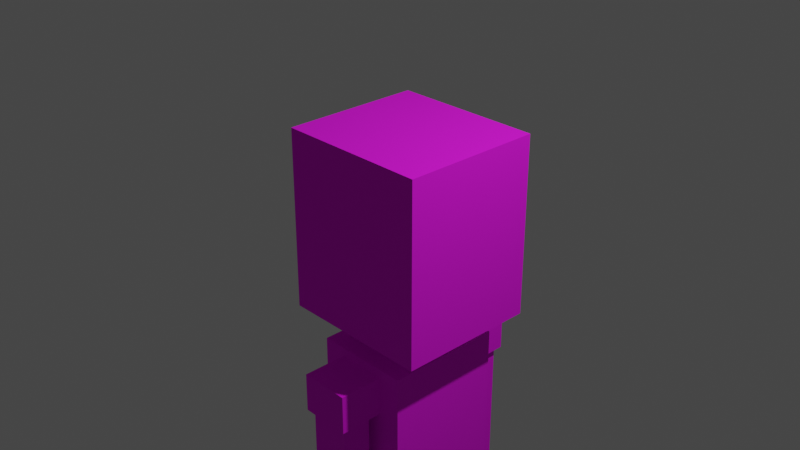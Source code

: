 # Source: avatar.blend  (saved by Blender 3.0.42; exported with 4.5.12 LTS)
import bpy
from mathutils import Matrix  # noqa: F401  (used for matrix-valued properties, if any)

bpy.ops.wm.read_factory_settings(use_empty=True)
scene = bpy.context.scene
scene.name = 'Scene'

# ---- collections
col_collection = bpy.data.collections.new('Collection'); scene.collection.children.link(col_collection)
col_references = bpy.data.collections.new('References'); scene.collection.children.link(col_references)

# ---- images (referenced by path relative to the original .blend; pixels are not part of the script)
import os
ASSET_DIR = os.environ.get("B2B_ASSET_DIR", "")  # directory of the original .blend (textures are referenced by path, not embedded)
HERE = os.path.dirname(os.path.abspath(__file__))  # packed textures are extracted next to this script under _unpacked/

def load_image(name, relpath, width, height, colorspace="sRGB"):
    """Load a texture the original file referenced (path relative to the .blend, or extracted next to this script)."""
    p = next((c for c in (os.path.join(HERE, relpath), os.path.join(ASSET_DIR, relpath)) if relpath and os.path.exists(c)), "")
    if p:
        img = bpy.data.images.load(p, check_existing=True)
        img.name = name
    else:  # same state as the original file: an image datablock whose file is absent (Cycles renders it pink)
        img = bpy.data.images.new(name, width, height)
        img.source = "FILE"
        img.filepath = "//" + (relpath or name)
    img.colorspace_settings.name = colorspace
    return img
img_avatar_uv_png = load_image('avatar_uv.png', 'uv_maps/avatar_uv.png', 1024, 1024, 'sRGB')

# ---- materials (node trees are filled in below, after node groups)
mat_material_001 = bpy.data.materials.new('Material.001')
mat_material_001.use_transparent_shadow = False

# ---- material node trees
mat_material_001.use_nodes = True; mat_material_001.node_tree.nodes.clear()
_N = mat_material_001.node_tree.nodes; _L = mat_material_001.node_tree.links
n0 = _N.new('ShaderNodeBsdfPrincipled'); n0.name = 'Principled BSDF'; n0.location = (10, 300)
n0.distribution = 'GGX'
n0.subsurface_method = 'RANDOM_WALK_SKIN'
n0.inputs[2].default_value = 1.0
n0.inputs[3].default_value = 1.45
n0.inputs[27].default_value = (0.0, 0.0, 0.0, 1.0)
n0.inputs[28].default_value = 1.0
n1 = _N.new('ShaderNodeOutputMaterial'); n1.name = 'Material Output'; n1.location = (300, 300)
n2 = _N.new('ShaderNodeTexImage'); n2.name = 'Image Texture'; n2.location = (-399, 218)
n2.image = img_avatar_uv_png
_L.new(n0.outputs[0], n1.inputs[0])
_L.new(n2.outputs[0], n0.inputs[0])
n1.is_active_output = True

# ---- world
world_world = bpy.data.worlds.new('World'); scene.world = world_world
world_world.use_nodes = True; world_world.node_tree.nodes.clear()
_N = world_world.node_tree.nodes; _L = world_world.node_tree.links
n0 = _N.new('ShaderNodeOutputWorld'); n0.name = 'World Output'; n0.location = (300, 300)
n1 = _N.new('ShaderNodeBackground'); n1.name = 'Background'; n1.location = (10, 300)
n1.inputs[0].default_value = (0.05088, 0.05088, 0.05088, 1.0)
_L.new(n1.outputs[0], n0.inputs[0])
n0.is_active_output = True
world_world.color = (0.05088, 0.05088, 0.05088)
world_world.use_sun_shadow = False
world_world.sun_shadow_jitter_overblur = 0.0

# ---- cameras
cam_camera = bpy.data.cameras.new('Camera')
cam_camera.clip_end = 100.0
cam_camera.ortho_scale = 7.314

# ---- lights
light_light = bpy.data.lights.new('Light', 'POINT')
light_light.transmission_factor = 0.0
light_light.energy = 1000.0
light_light.shadow_soft_size = 0.1
light_light.shadow_maximum_resolution = 0.006
light_light.use_absolute_resolution = True

# ---- meshes
me_cube_001 = bpy.data.meshes.new('Cube.001')
me_cube_001.from_pydata([(-0.6976, -0.7826, -1.0), (-0.6976, -0.7826, 1.0), (-0.1353, 0.0, -1.0), (-0.1353, 0.0, 1.0), (1.0, -0.7826, -1.0), (1.0, -0.7826, 1.0), (-0.1353, -0.7826, 1.0), (-0.1353, -0.7826, -1.0), (-0.6976, 0.0, -1.0), (-0.6976, 0.0, 1.0), (1.0, 0.0, -1.0), (1.0, 0.0, 1.0), (-0.6976, -0.7826, 0.555), (-0.1353, -0.7826, 0.555), (1.0, -0.7826, 0.555), (1.0, 0.0, 0.555), (-0.6976, 0.0, 0.555), (0.4275, 0.0, -1.0), (0.4275, -0.7826, 1.0), (0.4275, -0.7826, -1.0), (0.4275, 0.0, 1.0), (0.4275, -0.7826, 0.555), (-0.6976, -0.2769, -1.0), (-0.1353, -0.2769, 1.0), (1.0, -0.2769, 1.0), (-0.1353, -0.2769, -1.0), (-0.6976, -0.2769, 1.0), (1.0, -0.2769, -1.0), (-0.6976, -0.2769, 0.555), (1.0, -0.2769, 0.555), (0.4275, -0.2769, 1.0), (0.4275, -0.2769, -1.0), (0.4275, 0.0, -1.315), (-0.1353, 0.0, -1.315), (-0.1353, -0.2769, -1.315), (0.4275, -0.2769, -1.315), (0.6867, 0.0, -1.315), (0.6867, -0.2769, -1.315), (-0.1353, -0.6698, -1.315), (0.4275, -0.6698, -1.315), (0.6867, -0.6698, -1.315), (-0.4002, 0.0, -1.315), (-0.4002, -0.2769, -1.315), (-0.4002, -0.6698, -1.315), (0.6867, 0.0, -4.146), (0.6867, -0.2769, -4.146), (-0.1353, -0.6698, -4.146), (0.4275, -0.6698, -4.146), (0.6867, -0.6698, -4.146), (-0.4002, 0.0, -4.146), (-0.4002, -0.2769, -4.146), (-0.4002, -0.6698, -4.146), (-0.1353, -0.6698, -3.9), (-0.4002, -0.6698, -3.9), (-0.4002, -0.2769, -3.9), (-0.4002, 0.0, -3.9), (0.6867, -0.6698, -3.9), (0.6867, -0.2769, -3.9), (0.4275, -0.6698, -3.9), (0.6867, 0.0, -3.9), (0.4275, 0.0, -4.146), (0.4275, -0.2769, -4.146), (-0.1353, 0.0, -4.146), (-0.1353, -0.2769, -4.146), (0.6867, -0.2769, -6.61), (-0.1353, -0.6698, -6.61), (0.4275, -0.6698, -6.61), (0.6867, -0.6698, -6.61), (-0.4002, -0.2769, -6.61), (-0.4002, -0.6698, -6.61), (0.4275, -0.2769, -6.61), (-0.1353, -0.2769, -6.61), (-0.4002, -0.6698, -6.376), (-0.1353, -0.6698, -6.376), (-0.1353, -0.2769, -6.376), (0.4275, -0.2769, -6.376), (0.6867, -0.6698, -6.376), (0.4275, -0.6698, -6.376), (0.6867, -0.2769, -6.376), (-0.4002, -0.2769, -6.376), (1.288, -0.2769, -6.61), (1.288, -0.6698, -6.61), (1.288, -0.6698, -6.376), (1.288, -0.2769, -6.376), (-0.1353, -0.6698, -1.848), (-0.1353, -0.6698, -1.412), (-0.4002, -0.2769, -1.848), (-0.4002, -0.2769, -1.412), (0.6867, -0.6698, -1.848), (0.6867, -0.6698, -1.412), (0.4275, -0.6698, -1.848), (0.4275, -0.6698, -1.412), (-0.4002, -0.6698, -1.412), (-0.4002, -0.6698, -1.848), (-0.4002, 0.0, -1.412), (-0.4002, 0.0, -1.848), (0.6867, -0.2769, -1.412), (0.6867, -0.2769, -1.848), (0.6867, 0.0, -1.412), (0.6867, 0.0, -1.848), (-0.0812, -0.7806, -1.848), (-0.1353, -0.7266, -1.412), (0.3734, -0.7806, -1.848), (0.4275, -0.7266, -1.412), (-0.0812, -1.115, -1.848), (-0.1353, -1.169, -1.412), (0.3734, -1.115, -1.848), (0.4275, -1.169, -1.412), (-0.1353, -0.7266, -1.848), (0.4275, -0.7266, -1.848), (-0.1353, -1.169, -1.848), (0.4275, -1.169, -1.848), (-0.0812, -0.7806, -3.839), (0.3734, -0.7806, -3.839), (-0.0812, -1.115, -3.839), (0.3734, -1.115, -3.839), (-0.0812, -1.115, -2.687), (0.3734, -1.115, -2.687), (-0.0812, -0.7806, -2.687), (0.3734, -0.7806, -2.687), (0.2872, -1.051, -3.988), (0.1869, -0.9601, -4.047), (0.2612, -1.03, -4.017), (0.2245, -0.9966, -4.039), (0.005047, -1.051, -3.988), (0.1053, -0.9601, -4.047), (0.03098, -1.03, -4.017), (0.06769, -0.9966, -4.039), (0.1869, -0.9353, -4.047), (0.2872, -0.844, -3.988), (0.2245, -0.8988, -4.039), (0.2612, -0.8654, -4.017), (0.1053, -0.9353, -4.047), (0.005047, -0.844, -3.988), (0.06769, -0.8988, -4.039), (0.03098, -0.8654, -4.017)], [], [(22, 28, 16, 8), (19, 21, 13, 7), (29, 24, 5, 14), (13, 6, 1, 12), (31, 27, 4, 19), (23, 26, 1, 6), (22, 25, 7, 0), (21, 18, 6, 13), (30, 23, 6, 18), (28, 26, 9, 16), (7, 13, 12, 0), (27, 29, 14, 4), (24, 30, 18, 5), (14, 5, 18, 21), (25, 31, 19, 7), (4, 14, 21, 19), (17, 31, 35, 32), (11, 20, 30, 24), (10, 15, 29, 27), (12, 1, 26, 28), (20, 3, 23, 30), (8, 2, 25, 22), (3, 9, 26, 23), (17, 10, 27, 31), (15, 11, 24, 29), (0, 12, 28, 22), (33, 32, 35, 34), (25, 2, 33, 34), (31, 25, 34, 35), (35, 32, 36, 37), (35, 37, 40, 39), (35, 34, 38, 39), (38, 34, 42, 43), (34, 33, 41, 42), (52, 53, 51, 46), (54, 55, 49, 50), (56, 57, 45, 48), (58, 56, 48, 47), (57, 59, 44, 45), (53, 54, 50, 51), (58, 52, 46, 47), (45, 44, 60, 61), (77, 76, 67, 66), (90, 84, 52, 58), (93, 86, 54, 53), (97, 99, 59, 57), (90, 88, 56, 58), (88, 97, 57, 56), (86, 95, 55, 54), (84, 93, 53, 52), (75, 74, 71, 70), (61, 60, 62, 63), (72, 73, 65, 69), (63, 62, 49, 50), (68, 69, 65, 71), (70, 66, 67, 64), (71, 65, 66, 70), (78, 75, 70, 64), (74, 79, 68, 71), (79, 72, 69, 68), (67, 76, 82, 81), (73, 77, 66, 65), (46, 47, 77, 73), (48, 45, 78, 76), (50, 51, 72, 79), (63, 50, 79, 74), (45, 61, 75, 78), (51, 46, 73, 72), (61, 63, 74, 75), (47, 48, 76, 77), (82, 83, 80, 81), (64, 67, 81, 80), (78, 64, 80, 83), (76, 78, 83, 82), (38, 43, 92, 85), (85, 92, 93, 84), (42, 41, 94, 87), (87, 94, 95, 86), (40, 37, 96, 89), (89, 96, 97, 88), (39, 40, 89, 91), (91, 89, 88, 90), (37, 36, 98, 96), (96, 98, 99, 97), (43, 42, 87, 92), (92, 87, 86, 93), (39, 38, 85, 91), (91, 85, 101, 103), (103, 101, 105, 107), (90, 91, 103, 109), (84, 90, 109, 108), (85, 84, 108, 101), (107, 105, 110, 111), (101, 108, 110, 105), (118, 112, 114, 116), (109, 103, 107, 111), (102, 100, 108, 109), (104, 106, 111, 110), (100, 104, 110, 108), (106, 102, 109, 111), (112, 113, 129, 133), (106, 117, 119, 102), (104, 116, 117, 106), (100, 118, 116, 104), (116, 114, 115, 117), (117, 115, 113, 119), (113, 115, 120, 129), (119, 113, 112, 118), (114, 112, 133, 124), (102, 119, 118, 100), (115, 114, 124, 120), (129, 120, 122, 131), (131, 122, 123, 130), (130, 123, 121, 128), (125, 121, 123, 127), (127, 123, 122, 126), (126, 122, 120, 124), (133, 129, 131, 135), (135, 131, 130, 134), (134, 130, 128, 132), (132, 125, 127, 134), (134, 127, 126, 135), (135, 126, 124, 133), (132, 128, 121, 125)])
_uv = me_cube_001.uv_layers.new(name='UVMap')
_uv.uv.foreach_set('vector', [0.3927, 0.7287, 0.4673, 0.7287, 0.4673, 0.8033, 0.3927, 0.8033, 0.556, 0.8663, 0.6306, 0.8663, 0.6306, 0.9409, 0.556, 0.9409, 0.3974, 0.7217, 0.472, 0.7217, 0.472, 0.7963, 0.3974, 0.7963, 0.3974, 0.7217, 0.472, 0.7217, 0.472, 0.7963, 0.3974, 0.7963, 0.3787, 0.3204, 0.4533, 0.3204, 0.4533, 0.395, 0.3787, 0.395, 0.3974, 0.7217, 0.472, 0.7217, 0.472, 0.7963, 0.3974, 0.7963, 0.3834, 0.7217, 0.458, 0.7217, 0.458, 0.7963, 0.3834, 0.7963, 0.3974, 0.7217, 0.472, 0.7217, 0.472, 0.7963, 0.3974, 0.7963, 0.3974, 0.7217, 0.472, 0.7217, 0.472, 0.7963, 0.3974, 0.7963, 0.3974, 0.7217, 0.472, 0.7217, 0.472, 0.7963, 0.3974, 0.7963, 0.3904, 0.731, 0.465, 0.731, 0.465, 0.8056, 0.3904, 0.8056, 0.5747, 0.8873, 0.6493, 0.8873, 0.6493, 0.9619, 0.5747, 0.9619, 0.3974, 0.7217, 0.472, 0.7217, 0.472, 0.7963, 0.3974, 0.7963, 0.3974, 0.7217, 0.472, 0.7217, 0.472, 0.7963, 0.3974, 0.7963, 0.3787, 0.3204, 0.4533, 0.3204, 0.4533, 0.395, 0.3787, 0.395, 0.556, 0.8663, 0.6306, 0.8663, 0.6306, 0.9409, 0.556, 0.9409, 0.5747, 0.885, 0.6493, 0.885, 0.6493, 0.9596, 0.5747, 0.9596, 0.3974, 0.7217, 0.472, 0.7217, 0.472, 0.7963, 0.3974, 0.7963, 0.5747, 0.8873, 0.6493, 0.8873, 0.6493, 0.9619, 0.5747, 0.9619, 0.3974, 0.7217, 0.472, 0.7217, 0.472, 0.7963, 0.3974, 0.7963, 0.3974, 0.7217, 0.472, 0.7217, 0.472, 0.7963, 0.3974, 0.7963, 0.3834, 0.7217, 0.458, 0.7217, 0.458, 0.7963, 0.3834, 0.7963, 0.3974, 0.7217, 0.472, 0.7217, 0.472, 0.7963, 0.3974, 0.7963, 0.3787, 0.3204, 0.4533, 0.3204, 0.4533, 0.395, 0.3787, 0.395, 0.3974, 0.7217, 0.472, 0.7217, 0.472, 0.7963, 0.3974, 0.7963, 0.3927, 0.7287, 0.4673, 0.7287, 0.4673, 0.8033, 0.3927, 0.8033, 0.3787, 0.3204, 0.4533, 0.3204, 0.4533, 0.395, 0.3787, 0.395, 0.5747, 0.885, 0.6493, 0.885, 0.6493, 0.9596, 0.5747, 0.9596, 0.5747, 0.885, 0.6493, 0.885, 0.6493, 0.9596, 0.5747, 0.9596, 0.2294, 0.8827, 0.304, 0.8827, 0.304, 0.9573, 0.2294, 0.9573, 0.2177, 0.8827, 0.2923, 0.8827, 0.2923, 0.9573, 0.2177, 0.9573, 0.2177, 0.8827, 0.2923, 0.8827, 0.2923, 0.9573, 0.2177, 0.9573, 0.2177, 0.8827, 0.2923, 0.8827, 0.2923, 0.9573, 0.2177, 0.9573, 0.2177, 0.8827, 0.2923, 0.8827, 0.2923, 0.9573, 0.2177, 0.9573, 0.388, 0.8873, 0.4626, 0.8873, 0.4626, 0.9619, 0.388, 0.9619, 0.388, 0.8873, 0.4626, 0.8873, 0.4626, 0.9619, 0.388, 0.9619, 0.388, 0.8873, 0.4626, 0.8873, 0.4626, 0.9619, 0.388, 0.9619, 0.388, 0.8873, 0.4626, 0.8873, 0.4626, 0.9619, 0.388, 0.9619, 0.388, 0.8873, 0.4626, 0.8873, 0.4626, 0.9619, 0.388, 0.9619, 0.388, 0.8873, 0.4626, 0.8873, 0.4626, 0.9619, 0.388, 0.9619, 0.388, 0.8873, 0.4626, 0.8873, 0.4626, 0.9619, 0.388, 0.9619, 0.388, 0.8873, 0.4626, 0.8873, 0.4626, 0.9619, 0.388, 0.9619, 0.381, 0.724, 0.4556, 0.724, 0.4556, 0.7986, 0.381, 0.7986, 0.2177, 0.8873, 0.2923, 0.8873, 0.2923, 0.9619, 0.2177, 0.9619, 0.227, 0.8757, 0.3016, 0.8757, 0.3016, 0.9503, 0.227, 0.9503, 0.227, 0.8757, 0.3016, 0.8757, 0.3016, 0.9503, 0.227, 0.9503, 0.2177, 0.8873, 0.2923, 0.8873, 0.2923, 0.9619, 0.2177, 0.9619, 0.227, 0.8757, 0.3016, 0.8757, 0.3016, 0.9503, 0.227, 0.9503, 0.227, 0.8757, 0.3016, 0.8757, 0.3016, 0.9503, 0.227, 0.9503, 0.2177, 0.8873, 0.2923, 0.8873, 0.2923, 0.9619, 0.2177, 0.9619, 0.381, 0.724, 0.4556, 0.724, 0.4556, 0.7986, 0.381, 0.7986, 0.388, 0.8873, 0.4626, 0.8873, 0.4626, 0.9619, 0.388, 0.9619, 0.381, 0.724, 0.4556, 0.724, 0.4556, 0.7986, 0.381, 0.7986, 0.388, 0.8873, 0.4626, 0.8873, 0.4626, 0.9619, 0.388, 0.9619, 0.381, 0.724, 0.4556, 0.724, 0.4556, 0.7986, 0.381, 0.7986, 0.381, 0.724, 0.4556, 0.724, 0.4556, 0.7986, 0.381, 0.7986, 0.381, 0.724, 0.4556, 0.724, 0.4556, 0.7986, 0.381, 0.7986, 0.381, 0.724, 0.4556, 0.724, 0.4556, 0.7986, 0.381, 0.7986, 0.381, 0.724, 0.4556, 0.724, 0.4556, 0.7986, 0.381, 0.7986, 0.381, 0.724, 0.4556, 0.724, 0.4556, 0.7986, 0.381, 0.7986, 0.381, 0.724, 0.4556, 0.724, 0.4556, 0.7986, 0.381, 0.7986, 0.381, 0.724, 0.4556, 0.724, 0.4556, 0.7986, 0.381, 0.7986, 0.388, 0.8873, 0.4626, 0.8873, 0.4626, 0.9619, 0.388, 0.9619, 0.388, 0.8873, 0.4626, 0.8873, 0.4626, 0.9619, 0.388, 0.9619, 0.388, 0.8873, 0.4626, 0.8873, 0.4626, 0.9619, 0.388, 0.9619, 0.388, 0.8873, 0.4626, 0.8873, 0.4626, 0.9619, 0.388, 0.9619, 0.388, 0.8873, 0.4626, 0.8873, 0.4626, 0.9619, 0.388, 0.9619, 0.388, 0.8873, 0.4626, 0.8873, 0.4626, 0.9619, 0.388, 0.9619, 0.388, 0.8873, 0.4626, 0.8873, 0.4626, 0.9619, 0.388, 0.9619, 0.388, 0.8873, 0.4626, 0.8873, 0.4626, 0.9619, 0.388, 0.9619, 0.381, 0.724, 0.4556, 0.724, 0.4556, 0.7986, 0.381, 0.7986, 0.381, 0.724, 0.4556, 0.724, 0.4556, 0.7986, 0.381, 0.7986, 0.381, 0.724, 0.4556, 0.724, 0.4556, 0.7986, 0.381, 0.7986, 0.381, 0.724, 0.4556, 0.724, 0.4556, 0.7986, 0.381, 0.7986, 0.2177, 0.8827, 0.2923, 0.8827, 0.2923, 0.9573, 0.2177, 0.9573, 0.2177, 0.8757, 0.2923, 0.8757, 0.2923, 0.9503, 0.2177, 0.9503, 0.2247, 0.871, 0.2993, 0.871, 0.2993, 0.9456, 0.2247, 0.9456, 0.2177, 0.8757, 0.2923, 0.8757, 0.2923, 0.9503, 0.2177, 0.9503, 0.2294, 0.8827, 0.304, 0.8827, 0.304, 0.9573, 0.2294, 0.9573, 0.2177, 0.8757, 0.2923, 0.8757, 0.2923, 0.9503, 0.2177, 0.9503, 0.2177, 0.8827, 0.2923, 0.8827, 0.2923, 0.9573, 0.2177, 0.9573, 0.2177, 0.8757, 0.2923, 0.8757, 0.2923, 0.9503, 0.2177, 0.9503, 0.2294, 0.8827, 0.304, 0.8827, 0.304, 0.9573, 0.2294, 0.9573, 0.2177, 0.8757, 0.2923, 0.8757, 0.2923, 0.9503, 0.2177, 0.9503, 0.2177, 0.8827, 0.2923, 0.8827, 0.2923, 0.9573, 0.2177, 0.9573, 0.2177, 0.8757, 0.2923, 0.8757, 0.2923, 0.9503, 0.2177, 0.9503, 0.2177, 0.8827, 0.2923, 0.8827, 0.2923, 0.9573, 0.2177, 0.9573, 0.2177, 0.8827, 0.2923, 0.8827, 0.2923, 0.9573, 0.2177, 0.9573, 0.2177, 0.8827, 0.2923, 0.8827, 0.2923, 0.9573, 0.2177, 0.9573, 0.2177, 0.8757, 0.2923, 0.8757, 0.2923, 0.9503, 0.2177, 0.9503, 0.3787, 0.3204, 0.4533, 0.3204, 0.4533, 0.395, 0.3787, 0.395, 0.2177, 0.8757, 0.2923, 0.8757, 0.2923, 0.9503, 0.2177, 0.9503, 0.2177, 0.8757, 0.2923, 0.8757, 0.2923, 0.9503, 0.2177, 0.9503, 0.2177, 0.8757, 0.2923, 0.8757, 0.2923, 0.9503, 0.2177, 0.9503, 0.549, 0.8757, 0.6236, 0.8757, 0.6236, 0.9503, 0.549, 0.9503, 0.2177, 0.8757, 0.2923, 0.8757, 0.2923, 0.9503, 0.2177, 0.9503, 0.3787, 0.3204, 0.4533, 0.3204, 0.4533, 0.395, 0.3787, 0.395, 0.3787, 0.3204, 0.4533, 0.3204, 0.4533, 0.395, 0.3787, 0.395, 0.3787, 0.3204, 0.4533, 0.3204, 0.4533, 0.395, 0.3787, 0.395, 0.3787, 0.3204, 0.4533, 0.3204, 0.4533, 0.395, 0.3787, 0.395, 0.549, 0.8757, 0.6236, 0.8757, 0.6236, 0.9503, 0.549, 0.9503, 0.549, 0.8757, 0.6236, 0.8757, 0.6236, 0.9503, 0.549, 0.9503, 0.549, 0.8757, 0.6236, 0.8757, 0.6236, 0.9503, 0.549, 0.9503, 0.549, 0.8757, 0.6236, 0.8757, 0.6236, 0.9503, 0.549, 0.9503, 0.549, 0.8757, 0.6236, 0.8757, 0.6236, 0.9503, 0.549, 0.9503, 0.549, 0.8757, 0.6236, 0.8757, 0.6236, 0.9503, 0.549, 0.9503, 0.549, 0.8757, 0.6236, 0.8757, 0.6236, 0.9503, 0.549, 0.9503, 0.549, 0.8757, 0.6236, 0.8757, 0.6236, 0.9503, 0.549, 0.9503, 0.549, 0.8757, 0.6236, 0.8757, 0.6236, 0.9503, 0.549, 0.9503, 0.549, 0.8757, 0.6236, 0.8757, 0.6236, 0.9503, 0.549, 0.9503, 0.549, 0.8757, 0.6236, 0.8757, 0.6236, 0.9503, 0.549, 0.9503, 0.549, 0.8757, 0.6236, 0.8757, 0.6236, 0.9503, 0.549, 0.9503, 0.549, 0.8757, 0.6236, 0.8757, 0.6236, 0.9503, 0.549, 0.9503, 0.549, 0.8757, 0.6236, 0.8757, 0.6236, 0.9503, 0.549, 0.9503, 0.549, 0.8757, 0.6236, 0.8757, 0.6236, 0.9503, 0.549, 0.9503, 0.549, 0.8757, 0.6236, 0.8757, 0.6236, 0.9503, 0.549, 0.9503, 0.549, 0.8757, 0.6236, 0.8757, 0.6236, 0.9503, 0.549, 0.9503, 0.549, 0.8757, 0.6236, 0.8757, 0.6236, 0.9503, 0.549, 0.9503, 0.549, 0.8757, 0.6236, 0.8757, 0.6236, 0.9503, 0.549, 0.9503, 0.549, 0.8757, 0.6236, 0.8757, 0.6236, 0.9503, 0.549, 0.9503, 0.549, 0.8757, 0.6236, 0.8757, 0.6236, 0.9503, 0.549, 0.9503, 0.549, 0.8757, 0.6236, 0.8757, 0.6236, 0.9503, 0.549, 0.9503, 0.549, 0.8757, 0.6236, 0.8757, 0.6236, 0.9503, 0.549, 0.9503, 0.549, 0.8757, 0.6236, 0.8757, 0.6236, 0.9503, 0.549, 0.9503])
me_cube_001.materials.append(mat_material_001)
me_cube_001.use_remesh_fix_poles = True
me_cube_001.use_remesh_preserve_attributes = False
me_cube_001.update()

# ---- objects
ob_light = bpy.data.objects.new('Light', light_light)
ob_camera = bpy.data.objects.new('Camera', cam_camera)
ob_avatar = bpy.data.objects.new('Avatar', me_cube_001)
ob_empty = bpy.data.objects.new('Empty', None)
ob_empty_001 = bpy.data.objects.new('Empty.001', None)

# ---- transforms, parenting, visibility, modifiers, constraints
ob_light.location = (4.076, 1.005, 5.904)
ob_light.rotation_euler = (0.6503, 0.05522, 1.866)
ob_light.lock_rotations_4d = False
ob_light.empty_display_type = 'ARROWS'
ob_light.color = (0.0, 0.0, 0.0, 0.0)
ob_light.lineart.crease_threshold = 0.0
ob_camera.location = (7.359, -6.926, 4.958)
ob_camera.rotation_euler = (1.109, 0.0, 0.8149)
ob_camera.lock_rotations_4d = False
ob_camera.empty_display_type = 'ARROWS'
ob_camera.color = (0.0, 0.0, 0.0, 0.0)
ob_camera.display_type = 'WIRE'
ob_camera.lineart.crease_threshold = 0.0
ob_avatar.location = (0.0, 0.0, 0.0)
_m = ob_avatar.modifiers.new('Mirror', 'MIRROR')
_m.use_axis = (False, True, False)
ob_empty.location = (-3.487, 4.017, -1.03)
ob_empty.rotation_euler = (1.571, 0.0, 0.0)
ob_empty.empty_display_type = 'IMAGE'
ob_empty.empty_display_size = 5.0
ob_empty_001.location = (0.0, 3.931, -2.55)
ob_empty_001.rotation_euler = (1.571, 0.0, 1.571)
ob_empty_001.empty_display_type = 'IMAGE'
ob_empty_001.empty_display_size = 5.0

# ---- collection membership
col_collection.objects.link(ob_light)
col_collection.objects.link(ob_camera)
col_collection.objects.link(ob_avatar)
col_references.objects.link(ob_empty)
col_references.objects.link(ob_empty_001)

# ---- scene / render settings (as saved in the file)
scene.camera = ob_camera
scene.frame_start = 1; scene.frame_end = 250; scene.frame_set(56)
scene.render.engine = 'BLENDER_EEVEE_NEXT'
scene.cycles.sampling_pattern = 'TABULATED_SOBOL'
scene.cycles.use_light_tree = False
scene.view_settings.view_transform = 'Filmic'
bpy.context.view_layer.update()

